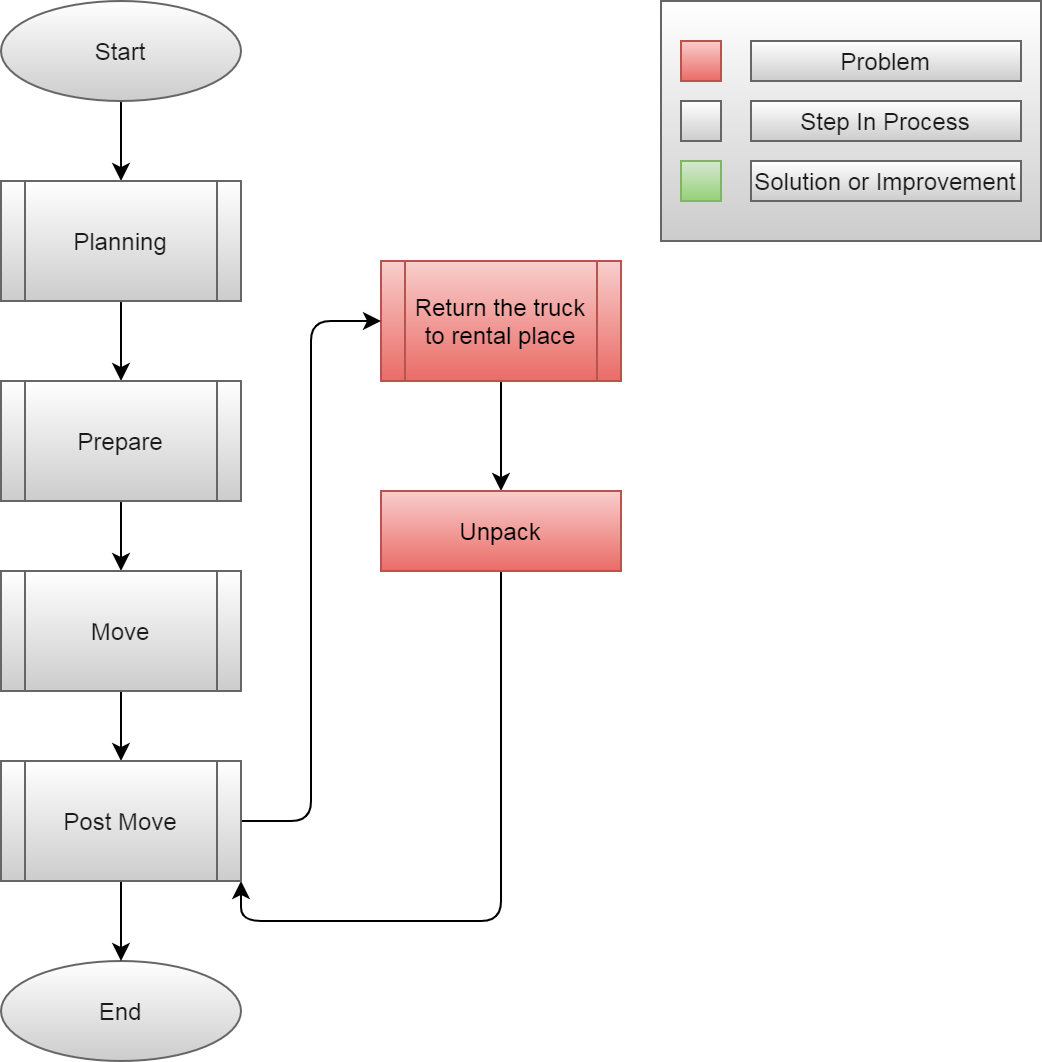

The diagram above was exported from draw.io. Its source (the exported page's mxGraphModel, read from the mxfile embedded in the PNG):
<mxGraphModel dx="1422" dy="-254" grid="1" gridSize="10" guides="1" tooltips="1" connect="1" arrows="1" fold="1" page="1" pageScale="1" pageWidth="850" pageHeight="1100" math="0" shadow="0">
  <root>
    <mxCell id="ObDfC9daXlRwfv7d71gY-0" />
    <mxCell id="ObDfC9daXlRwfv7d71gY-1" parent="ObDfC9daXlRwfv7d71gY-0" />
    <mxCell id="ObDfC9daXlRwfv7d71gY-2" value="" style="edgeStyle=orthogonalEdgeStyle;orthogonalLoop=1;jettySize=auto;html=1;" parent="ObDfC9daXlRwfv7d71gY-1" source="ObDfC9daXlRwfv7d71gY-3" target="ObDfC9daXlRwfv7d71gY-5" edge="1">
      <mxGeometry relative="1" as="geometry" />
    </mxCell>
    <mxCell id="ObDfC9daXlRwfv7d71gY-3" value="Return the truck to rental place" style="shape=process;whiteSpace=wrap;html=1;backgroundOutline=1;strokeColor=#b85450;fillColor=#f8cecc;gradientColor=#ea6b66;" parent="ObDfC9daXlRwfv7d71gY-1" vertex="1">
      <mxGeometry x="220" y="1270" width="120" height="60" as="geometry" />
    </mxCell>
    <mxCell id="ObDfC9daXlRwfv7d71gY-4" style="edgeStyle=orthogonalEdgeStyle;orthogonalLoop=1;jettySize=auto;html=1;exitX=0.5;exitY=1;exitDx=0;exitDy=0;entryX=1;entryY=1;entryDx=0;entryDy=0;" parent="ObDfC9daXlRwfv7d71gY-1" source="ObDfC9daXlRwfv7d71gY-5" target="ObDfC9daXlRwfv7d71gY-17" edge="1">
      <mxGeometry relative="1" as="geometry" />
    </mxCell>
    <mxCell id="ObDfC9daXlRwfv7d71gY-5" value="Unpack" style="whiteSpace=wrap;html=1;fontSize=12;strokeColor=#b85450;fillColor=#f8cecc;gradientColor=#ea6b66;" parent="ObDfC9daXlRwfv7d71gY-1" vertex="1">
      <mxGeometry x="220" y="1385" width="120" height="40" as="geometry" />
    </mxCell>
    <mxCell id="ObDfC9daXlRwfv7d71gY-6" value="End" style="ellipse;whiteSpace=wrap;html=1;fontColor=#1A1A1A;strokeColor=#666666;fillColor=#FFFFFF;gradientColor=#CCCCCC;" parent="ObDfC9daXlRwfv7d71gY-1" vertex="1">
      <mxGeometry x="30" y="1620" width="120" height="50" as="geometry" />
    </mxCell>
    <mxCell id="ObDfC9daXlRwfv7d71gY-7" style="edgeStyle=orthogonalEdgeStyle;orthogonalLoop=1;jettySize=auto;html=1;" parent="ObDfC9daXlRwfv7d71gY-1" source="ObDfC9daXlRwfv7d71gY-8" target="ObDfC9daXlRwfv7d71gY-10" edge="1">
      <mxGeometry relative="1" as="geometry" />
    </mxCell>
    <mxCell id="ObDfC9daXlRwfv7d71gY-8" value="Start" style="ellipse;whiteSpace=wrap;html=1;fontColor=#1A1A1A;strokeColor=#666666;fillColor=#FFFFFF;gradientColor=#CCCCCC;" parent="ObDfC9daXlRwfv7d71gY-1" vertex="1">
      <mxGeometry x="30" y="1140" width="120" height="50" as="geometry" />
    </mxCell>
    <mxCell id="ObDfC9daXlRwfv7d71gY-9" style="edgeStyle=orthogonalEdgeStyle;orthogonalLoop=1;jettySize=auto;html=1;" parent="ObDfC9daXlRwfv7d71gY-1" source="ObDfC9daXlRwfv7d71gY-10" target="ObDfC9daXlRwfv7d71gY-12" edge="1">
      <mxGeometry relative="1" as="geometry" />
    </mxCell>
    <mxCell id="ObDfC9daXlRwfv7d71gY-10" value="Planning" style="shape=process;whiteSpace=wrap;html=1;backgroundOutline=1;fontColor=#1A1A1A;strokeColor=#666666;fillColor=#FFFFFF;gradientColor=#CCCCCC;" parent="ObDfC9daXlRwfv7d71gY-1" vertex="1">
      <mxGeometry x="30" y="1230" width="120" height="60" as="geometry" />
    </mxCell>
    <mxCell id="ObDfC9daXlRwfv7d71gY-11" style="edgeStyle=orthogonalEdgeStyle;orthogonalLoop=1;jettySize=auto;html=1;" parent="ObDfC9daXlRwfv7d71gY-1" source="ObDfC9daXlRwfv7d71gY-12" target="ObDfC9daXlRwfv7d71gY-14" edge="1">
      <mxGeometry relative="1" as="geometry" />
    </mxCell>
    <mxCell id="ObDfC9daXlRwfv7d71gY-12" value="Prepare" style="shape=process;whiteSpace=wrap;html=1;backgroundOutline=1;fontColor=#1A1A1A;strokeColor=#666666;fillColor=#FFFFFF;gradientColor=#CCCCCC;" parent="ObDfC9daXlRwfv7d71gY-1" vertex="1">
      <mxGeometry x="30" y="1330" width="120" height="60" as="geometry" />
    </mxCell>
    <mxCell id="ObDfC9daXlRwfv7d71gY-13" style="edgeStyle=orthogonalEdgeStyle;orthogonalLoop=1;jettySize=auto;html=1;" parent="ObDfC9daXlRwfv7d71gY-1" source="ObDfC9daXlRwfv7d71gY-14" target="ObDfC9daXlRwfv7d71gY-17" edge="1">
      <mxGeometry relative="1" as="geometry" />
    </mxCell>
    <mxCell id="ObDfC9daXlRwfv7d71gY-14" value="Move" style="shape=process;whiteSpace=wrap;html=1;backgroundOutline=1;fontColor=#1A1A1A;strokeColor=#666666;fillColor=#FFFFFF;gradientColor=#CCCCCC;" parent="ObDfC9daXlRwfv7d71gY-1" vertex="1">
      <mxGeometry x="30" y="1425" width="120" height="60" as="geometry" />
    </mxCell>
    <mxCell id="ObDfC9daXlRwfv7d71gY-15" style="edgeStyle=orthogonalEdgeStyle;orthogonalLoop=1;jettySize=auto;html=1;" parent="ObDfC9daXlRwfv7d71gY-1" source="ObDfC9daXlRwfv7d71gY-17" target="ObDfC9daXlRwfv7d71gY-6" edge="1">
      <mxGeometry relative="1" as="geometry" />
    </mxCell>
    <mxCell id="ObDfC9daXlRwfv7d71gY-16" style="edgeStyle=orthogonalEdgeStyle;orthogonalLoop=1;jettySize=auto;html=1;entryX=0;entryY=0.5;entryDx=0;entryDy=0;" parent="ObDfC9daXlRwfv7d71gY-1" source="ObDfC9daXlRwfv7d71gY-17" target="ObDfC9daXlRwfv7d71gY-3" edge="1">
      <mxGeometry relative="1" as="geometry" />
    </mxCell>
    <mxCell id="ObDfC9daXlRwfv7d71gY-17" value="Post Move" style="shape=process;whiteSpace=wrap;html=1;backgroundOutline=1;fontColor=#1A1A1A;strokeColor=#666666;fillColor=#FFFFFF;gradientColor=#CCCCCC;" parent="ObDfC9daXlRwfv7d71gY-1" vertex="1">
      <mxGeometry x="30" y="1520" width="120" height="60" as="geometry" />
    </mxCell>
    <mxCell id="kkXMnGubxGtOioRiG_NJ-0" value="" style="group" vertex="1" connectable="0" parent="ObDfC9daXlRwfv7d71gY-1">
      <mxGeometry x="360" y="1140" width="190" height="120" as="geometry" />
    </mxCell>
    <mxCell id="kkXMnGubxGtOioRiG_NJ-1" value="" style="verticalLabelPosition=bottom;verticalAlign=top;html=1;shape=mxgraph.basic.rect;fillColor2=none;strokeWidth=1;size=20;indent=5;fillColor=#FFFFFF;gradientColor=#CCCCCC;strokeColor=#666666;fontColor=#1A1A1A;" vertex="1" parent="kkXMnGubxGtOioRiG_NJ-0">
      <mxGeometry width="190" height="120" as="geometry" />
    </mxCell>
    <mxCell id="kkXMnGubxGtOioRiG_NJ-2" value="" style="verticalLabelPosition=bottom;verticalAlign=top;html=1;shape=mxgraph.basic.rect;fillColor2=none;strokeWidth=1;size=20;indent=5;fillColor=#f8cecc;gradientColor=#ea6b66;strokeColor=#b85450;" vertex="1" parent="kkXMnGubxGtOioRiG_NJ-0">
      <mxGeometry x="10" y="20" width="20" height="20" as="geometry" />
    </mxCell>
    <mxCell id="kkXMnGubxGtOioRiG_NJ-3" value="Problem" style="text;html=1;align=center;verticalAlign=middle;whiteSpace=wrap;fillColor=#FFFFFF;gradientColor=#CCCCCC;strokeColor=#666666;fontColor=#1A1A1A;" vertex="1" parent="kkXMnGubxGtOioRiG_NJ-0">
      <mxGeometry x="45" y="20" width="135" height="20" as="geometry" />
    </mxCell>
    <mxCell id="kkXMnGubxGtOioRiG_NJ-4" value="" style="verticalLabelPosition=bottom;verticalAlign=top;html=1;shape=mxgraph.basic.rect;fillColor2=none;strokeWidth=1;size=20;indent=5;fillColor=#FFFFFF;gradientColor=#CCCCCC;strokeColor=#666666;fontColor=#1A1A1A;" vertex="1" parent="kkXMnGubxGtOioRiG_NJ-0">
      <mxGeometry x="10" y="50" width="20" height="20" as="geometry" />
    </mxCell>
    <mxCell id="kkXMnGubxGtOioRiG_NJ-5" value="Step In Process" style="text;html=1;align=center;verticalAlign=middle;whiteSpace=wrap;fillColor=#FFFFFF;gradientColor=#CCCCCC;strokeColor=#666666;fontColor=#1A1A1A;" vertex="1" parent="kkXMnGubxGtOioRiG_NJ-0">
      <mxGeometry x="45" y="50" width="135" height="20" as="geometry" />
    </mxCell>
    <mxCell id="kkXMnGubxGtOioRiG_NJ-6" value="" style="verticalLabelPosition=bottom;verticalAlign=top;html=1;shape=mxgraph.basic.rect;fillColor2=none;strokeWidth=1;size=20;indent=5;fillColor=#d5e8d4;gradientColor=#97d077;strokeColor=#82b366;" vertex="1" parent="kkXMnGubxGtOioRiG_NJ-0">
      <mxGeometry x="10" y="80" width="20" height="20" as="geometry" />
    </mxCell>
    <mxCell id="kkXMnGubxGtOioRiG_NJ-7" value="Solution or Improvement" style="text;html=1;align=center;verticalAlign=middle;whiteSpace=wrap;fillColor=#FFFFFF;gradientColor=#CCCCCC;strokeColor=#666666;fontColor=#1A1A1A;" vertex="1" parent="kkXMnGubxGtOioRiG_NJ-0">
      <mxGeometry x="45" y="80" width="135" height="20" as="geometry" />
    </mxCell>
  </root>
</mxGraphModel>